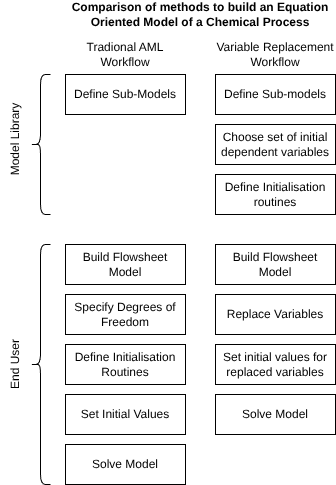

The diagram above was exported from draw.io. Its source (the exported page's mxGraphModel, read from the mxfile embedded in the PNG):
<mxGraphModel dx="910" dy="680" grid="1" gridSize="10" guides="1" tooltips="1" connect="1" arrows="1" fold="1" page="1" pageScale="1" pageWidth="850" pageHeight="1100" math="0" shadow="0">
  <root>
    <mxCell id="0" />
    <mxCell id="1" parent="0" />
    <mxCell id="2" value="Define Sub-Models" style="rounded=0;whiteSpace=wrap;html=1;" vertex="1" parent="1">
      <mxGeometry x="240" y="160" width="120" height="40" as="geometry" />
    </mxCell>
    <mxCell id="3" value="Build Flowsheet Model" style="rounded=0;whiteSpace=wrap;html=1;" vertex="1" parent="1">
      <mxGeometry x="240" y="330" width="120" height="40" as="geometry" />
    </mxCell>
    <mxCell id="4" value="Define Sub-models" style="rounded=0;whiteSpace=wrap;html=1;" vertex="1" parent="1">
      <mxGeometry x="390" y="160" width="120" height="40" as="geometry" />
    </mxCell>
    <mxCell id="5" value="Choose set of initial dependent variables" style="rounded=0;whiteSpace=wrap;html=1;" vertex="1" parent="1">
      <mxGeometry x="390" y="210" width="120" height="40" as="geometry" />
    </mxCell>
    <mxCell id="6" value="Define Initialisation routines" style="rounded=0;whiteSpace=wrap;html=1;" vertex="1" parent="1">
      <mxGeometry x="390" y="260" width="120" height="40" as="geometry" />
    </mxCell>
    <mxCell id="7" value="Build Flowsheet Model" style="rounded=0;whiteSpace=wrap;html=1;" vertex="1" parent="1">
      <mxGeometry x="390" y="330" width="120" height="40" as="geometry" />
    </mxCell>
    <mxCell id="8" value="Replace Variables" style="rounded=0;whiteSpace=wrap;html=1;" vertex="1" parent="1">
      <mxGeometry x="390" y="380" width="120" height="40" as="geometry" />
    </mxCell>
    <mxCell id="9" value="Define Initialisation Routines" style="rounded=0;whiteSpace=wrap;html=1;" vertex="1" parent="1">
      <mxGeometry x="240" y="430" width="120" height="40" as="geometry" />
    </mxCell>
    <mxCell id="10" value="Specify Degrees of Freedom" style="rounded=0;whiteSpace=wrap;html=1;" vertex="1" parent="1">
      <mxGeometry x="240" y="380" width="120" height="40" as="geometry" />
    </mxCell>
    <mxCell id="11" value="Set initial values for replaced variables" style="rounded=0;whiteSpace=wrap;html=1;" vertex="1" parent="1">
      <mxGeometry x="390" y="430" width="120" height="40" as="geometry" />
    </mxCell>
    <mxCell id="12" value="Solve Model" style="rounded=0;whiteSpace=wrap;html=1;" vertex="1" parent="1">
      <mxGeometry x="240" y="530" width="120" height="40" as="geometry" />
    </mxCell>
    <mxCell id="13" value="Set Initial Values" style="rounded=0;whiteSpace=wrap;html=1;" vertex="1" parent="1">
      <mxGeometry x="240" y="480" width="120" height="40" as="geometry" />
    </mxCell>
    <mxCell id="14" value="Solve Model" style="rounded=0;whiteSpace=wrap;html=1;" vertex="1" parent="1">
      <mxGeometry x="390" y="480" width="120" height="40" as="geometry" />
    </mxCell>
    <mxCell id="15" value="Tradional AML Workflow" style="text;html=1;align=center;verticalAlign=middle;whiteSpace=wrap;rounded=0;" vertex="1" parent="1">
      <mxGeometry x="240" y="130" width="120" height="20" as="geometry" />
    </mxCell>
    <mxCell id="18" value="Variable Replacement Workflow" style="text;html=1;align=center;verticalAlign=middle;whiteSpace=wrap;rounded=0;" vertex="1" parent="1">
      <mxGeometry x="390" y="130" width="120" height="20" as="geometry" />
    </mxCell>
    <mxCell id="19" value="Comparison of methods to build an&amp;nbsp;&lt;span style=&quot;color: rgb(0, 0, 0);&quot;&gt;Equation Oriented Model of a Chemical Process&lt;/span&gt;" style="text;html=1;align=center;verticalAlign=middle;whiteSpace=wrap;rounded=0;fontStyle=1" vertex="1" parent="1">
      <mxGeometry x="240" y="90" width="270" height="20" as="geometry" />
    </mxCell>
    <mxCell id="20" value="Model Library" style="text;html=1;align=center;verticalAlign=middle;whiteSpace=wrap;rounded=0;rotation=-90;" vertex="1" parent="1">
      <mxGeometry x="135" y="210" width="110" height="30" as="geometry" />
    </mxCell>
    <mxCell id="22" value="End User" style="text;html=1;align=center;verticalAlign=middle;whiteSpace=wrap;rounded=0;rotation=-90;" vertex="1" parent="1">
      <mxGeometry x="70" y="435" width="240" height="30" as="geometry" />
    </mxCell>
    <mxCell id="24" value="" style="shape=curlyBracket;whiteSpace=wrap;html=1;rounded=1;labelPosition=left;verticalLabelPosition=middle;align=right;verticalAlign=middle;" vertex="1" parent="1">
      <mxGeometry x="205" y="160" width="20" height="140" as="geometry" />
    </mxCell>
    <mxCell id="25" value="" style="shape=curlyBracket;whiteSpace=wrap;html=1;rounded=1;labelPosition=left;verticalLabelPosition=middle;align=right;verticalAlign=middle;size=0.5;" vertex="1" parent="1">
      <mxGeometry x="205" y="330" width="20" height="240" as="geometry" />
    </mxCell>
  </root>
</mxGraphModel>